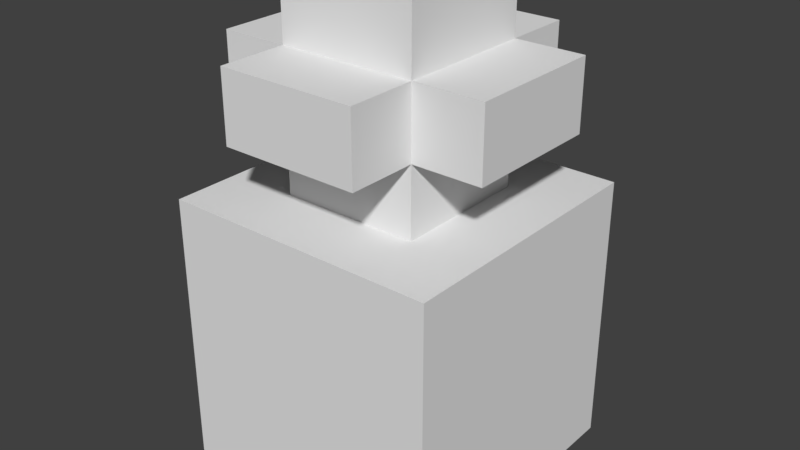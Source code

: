# Source: HealthPotion.blend  (saved by Blender 2.79.0; exported with 4.5.12 LTS)
import bpy
from mathutils import Matrix  # noqa: F401  (used for matrix-valued properties, if any)

bpy.ops.wm.read_factory_settings(use_empty=True)
scene = bpy.context.scene
scene.name = 'Scene'

# ---- collections
col_collection_1 = bpy.data.collections.new('Collection 1'); scene.collection.children.link(col_collection_1)

# ---- world
world_world = bpy.data.worlds.new('World'); scene.world = world_world
world_world.color = (0.05088, 0.05088, 0.05088)
world_world.use_sun_shadow = False
world_world.sun_shadow_jitter_overblur = 0.0
world_world.cycles.sampling_method = 'MANUAL'

# ---- meshes
me_healthpotion = bpy.data.meshes.new('HealthPotion')
me_healthpotion.from_pydata([(-0.05002, -0.07508, 0.05035), (-0.05002, -0.05006, 0.05035), (-0.05002, -0.05006, 0.02534), (-0.05002, -0.07508, 0.02534), (-0.05002, -0.05006, 0.0003266), (-0.05002, -0.07508, 0.0003266), (-0.05002, -0.05006, -0.02469), (-0.05002, -0.07508, -0.02469), (-0.05002, -0.05006, -0.0497), (-0.05002, -0.07508, -0.0497), (-0.05002, -0.02505, 0.05035), (-0.05002, -0.02505, 0.02534), (-0.05002, -0.02505, 0.0003266), (-0.05002, -0.02505, -0.02469), (-0.05002, -0.02505, -0.0497), (-0.05002, -3.882e-05, 0.05035), (-0.05002, -3.883e-05, 0.02534), (-0.05002, -3.884e-05, 0.0003266), (-0.05002, -3.884e-05, -0.02469), (-0.05002, -3.885e-05, -0.0497), (-0.05002, 0.02497, 0.05035), (-0.05002, 0.02497, 0.02534), (-0.05002, 0.02497, 0.0003266), (-0.05002, 0.02497, -0.02469), (-0.05002, 0.02497, -0.0497), (-0.02501, 0.02497, 0.02534), (-0.02501, 0.04999, 0.02534), (-0.02501, 0.04999, 0.0003266), (-0.02501, 0.02497, 0.0003266), (-0.02501, 0.04999, -0.02469), (-0.02501, 0.02497, -0.02469), (-0.02501, 0.04999, 0.05035), (-0.02501, 0.075, 0.05035), (-0.02501, 0.075, 0.02534), (-0.05002, 0.04999, 0.02534), (-0.05002, 0.075, 0.02534), (-0.05002, 0.075, 0.0003266), (-0.05002, 0.04999, 0.0003266), (-0.05002, 0.075, -0.02469), (-0.05002, 0.04999, -0.02469), (-0.02501, 0.075, -0.02469), (-0.02501, 0.075, -0.0497), (-0.02501, 0.04999, -0.0497), (-0.02501, 0.1, 0.02534), (-0.02501, 0.1, 0.0003266), (-0.02501, 0.075, 0.0003266), (-0.02501, 0.1, -0.02469), (0.05002, -0.07508, 0.05035), (0.05002, -0.07508, 0.02534), (0.05002, -0.05006, 0.02534), (0.05002, -0.05006, 0.05035), (0.05002, -0.07508, 0.0003266), (0.05002, -0.05006, 0.0003266), (0.05002, -0.07508, -0.02469), (0.05002, -0.05006, -0.02469), (0.05002, -0.07508, -0.0497), (0.05002, -0.05006, -0.0497), (0.05002, -0.02505, 0.02534), (0.05002, -0.02505, 0.05035), (0.05002, -0.02505, 0.0003266), (0.05002, -0.02505, -0.02469), (0.05002, -0.02505, -0.0497), (0.05002, -3.883e-05, 0.02534), (0.05002, -3.882e-05, 0.05035), (0.05002, -3.884e-05, 0.0003266), (0.05002, -3.884e-05, -0.02469), (0.05002, -3.885e-05, -0.0497), (0.05002, 0.02497, 0.02534), (0.05002, 0.02497, 0.05035), (0.05002, 0.02497, 0.0003266), (0.05002, 0.02497, -0.02469), (0.05002, 0.02497, -0.0497), (0.02501, 0.02497, 0.02534), (0.02501, 0.02497, 0.0003266), (0.02501, 0.04999, 0.0003266), (0.02501, 0.04999, 0.02534), (0.02501, 0.02497, -0.02469), (0.02501, 0.04999, -0.02469), (0.02501, 0.04999, 0.05035), (0.02501, 0.075, 0.02534), (0.02501, 0.075, 0.05035), (0.05002, 0.04999, 0.02534), (0.05002, 0.04999, 0.0003266), (0.05002, 0.075, 0.0003266), (0.05002, 0.075, 0.02534), (0.05002, 0.04999, -0.02469), (0.05002, 0.075, -0.02469), (0.02501, 0.04999, -0.0497), (0.02501, 0.075, -0.0497), (0.02501, 0.075, -0.02469), (0.02501, 0.075, 0.0003266), (0.02501, 0.1, 0.0003266), (0.02501, 0.1, 0.02534), (0.02501, 0.1, -0.02469), (-0.02501, -0.07508, 0.05035), (-0.02501, -0.05006, 0.05035), (-3.285e-09, -0.07508, 0.05035), (-3.285e-09, -0.05006, 0.05035), (0.02501, -0.07508, 0.05035), (0.02501, -0.05006, 0.05035), (-0.02501, -0.02505, 0.05035), (-3.285e-09, -0.02505, 0.05035), (0.02501, -0.02505, 0.05035), (-0.02501, -3.882e-05, 0.05035), (-3.285e-09, -3.882e-05, 0.05035), (0.02501, -3.882e-05, 0.05035), (-0.02501, 0.02497, 0.05035), (-3.285e-09, 0.02497, 0.05035), (0.02501, 0.02497, 0.05035), (-3.285e-09, 0.02497, 0.02534), (-3.285e-09, 0.04999, 0.02534), (-3.285e-09, 0.04999, 0.05035), (-3.285e-09, 0.075, 0.05035), (-3.285e-09, 0.075, 0.02534), (-3.285e-09, 0.1, 0.02534), (-0.02501, -0.05006, -0.0497), (-0.02501, -0.07508, -0.0497), (-3.285e-09, -0.05006, -0.0497), (-3.285e-09, -0.07508, -0.0497), (0.02501, -0.05006, -0.0497), (0.02501, -0.07508, -0.0497), (-0.02501, -0.02505, -0.0497), (-3.285e-09, -0.02505, -0.0497), (0.02501, -0.02505, -0.0497), (-0.02501, -3.885e-05, -0.0497), (-3.285e-09, -3.885e-05, -0.0497), (0.02501, -3.885e-05, -0.0497), (-0.02501, 0.02497, -0.0497), (-3.285e-09, 0.02497, -0.0497), (0.02501, 0.02497, -0.0497), (-3.285e-09, 0.04999, -0.02469), (-3.285e-09, 0.02497, -0.02469), (-3.285e-09, 0.075, -0.0497), (-3.285e-09, 0.04999, -0.0497), (-3.285e-09, 0.1, -0.02469), (-3.285e-09, 0.075, -0.02469), (-0.02501, -0.07508, 0.02534), (-3.285e-09, -0.07508, 0.02534), (0.02501, -0.07508, 0.02534), (-0.02501, -0.07508, 0.0003266), (-3.285e-09, -0.07508, 0.0003266), (0.02501, -0.07508, 0.0003266), (-0.02501, -0.07508, -0.02469), (-3.285e-09, -0.07508, -0.02469), (0.02501, -0.07508, -0.02469), (-3.285e-09, 0.1, 0.0003266)], [], [(0, 1, 2, 3), (3, 2, 4, 5), (5, 4, 6, 7), (7, 6, 8, 9), (1, 10, 11, 2), (2, 11, 12, 4), (4, 12, 13, 6), (6, 13, 14, 8), (10, 15, 16, 11), (11, 16, 17, 12), (12, 17, 18, 13), (13, 18, 19, 14), (15, 20, 21, 16), (16, 21, 22, 17), (17, 22, 23, 18), (18, 23, 24, 19), (25, 26, 27, 28), (28, 27, 29, 30), (31, 32, 33, 26), (34, 35, 36, 37), (37, 36, 38, 39), (29, 40, 41, 42), (33, 43, 44, 45), (45, 44, 46, 40), (47, 48, 49, 50), (48, 51, 52, 49), (51, 53, 54, 52), (53, 55, 56, 54), (50, 49, 57, 58), (49, 52, 59, 57), (52, 54, 60, 59), (54, 56, 61, 60), (58, 57, 62, 63), (57, 59, 64, 62), (59, 60, 65, 64), (60, 61, 66, 65), (63, 62, 67, 68), (62, 64, 69, 67), (64, 65, 70, 69), (65, 66, 71, 70), (72, 73, 74, 75), (73, 76, 77, 74), (78, 75, 79, 80), (81, 82, 83, 84), (82, 85, 86, 83), (77, 87, 88, 89), (79, 90, 91, 92), (90, 89, 93, 91), (0, 94, 95, 1), (94, 96, 97, 95), (96, 98, 99, 97), (98, 47, 50, 99), (1, 95, 100, 10), (95, 97, 101, 100), (97, 99, 102, 101), (99, 50, 58, 102), (10, 100, 103, 15), (100, 101, 104, 103), (101, 102, 105, 104), (102, 58, 63, 105), (15, 103, 106, 20), (103, 104, 107, 106), (104, 105, 108, 107), (105, 63, 68, 108), (25, 109, 110, 26), (109, 72, 75, 110), (31, 111, 112, 32), (111, 78, 80, 112), (34, 26, 33, 35), (75, 81, 84, 79), (33, 113, 114, 43), (113, 79, 92, 114), (9, 8, 115, 116), (116, 115, 117, 118), (118, 117, 119, 120), (120, 119, 56, 55), (8, 14, 121, 115), (115, 121, 122, 117), (117, 122, 123, 119), (119, 123, 61, 56), (14, 19, 124, 121), (121, 124, 125, 122), (122, 125, 126, 123), (123, 126, 66, 61), (19, 24, 127, 124), (124, 127, 128, 125), (125, 128, 129, 126), (126, 129, 71, 66), (30, 29, 130, 131), (131, 130, 77, 76), (39, 38, 40, 29), (77, 89, 86, 85), (42, 41, 132, 133), (133, 132, 88, 87), (40, 46, 134, 135), (135, 134, 93, 89), (0, 3, 136, 94), (94, 136, 137, 96), (96, 137, 138, 98), (98, 138, 48, 47), (3, 5, 139, 136), (136, 139, 140, 137), (137, 140, 141, 138), (138, 141, 51, 48), (5, 7, 142, 139), (139, 142, 143, 140), (140, 143, 144, 141), (141, 144, 53, 51), (7, 9, 116, 142), (142, 116, 118, 143), (143, 118, 120, 144), (144, 120, 55, 53), (31, 26, 110, 111), (111, 110, 75, 78), (34, 37, 27, 26), (75, 74, 82, 81), (37, 39, 29, 27), (74, 77, 85, 82), (29, 42, 133, 130), (130, 133, 87, 77), (20, 106, 25, 21), (106, 107, 109, 25), (107, 108, 72, 109), (108, 68, 67, 72), (21, 25, 28, 22), (72, 67, 69, 73), (22, 28, 30, 23), (73, 69, 70, 76), (23, 30, 127, 24), (30, 131, 128, 127), (131, 76, 129, 128), (76, 70, 71, 129), (32, 112, 113, 33), (112, 80, 79, 113), (35, 33, 45, 36), (79, 84, 83, 90), (36, 45, 40, 38), (90, 83, 86, 89), (40, 135, 132, 41), (135, 89, 88, 132), (43, 114, 145, 44), (114, 92, 91, 145), (44, 145, 134, 46), (145, 91, 93, 134)])
_ca = me_healthpotion.color_attributes.new('Col', 'BYTE_COLOR', 'CORNER')
_ca.data.foreach_set('color', [0.1845, 0.0, 0.0, 1.0, 0.1845, 0.0, 0.0, 1.0, 0.1845, 0.0, 0.0, 1.0, 0.1845, 0.0, 0.0, 1.0, 0.1845, 0.0, 0.0, 1.0, 0.1845, 0.0, 0.0, 1.0, 0.1845, 0.0, 0.0, 1.0, 0.1845, 0.0, 0.0, 1.0, 0.1845, 0.0, 0.0, 1.0, 0.1845, 0.0, 0.0, 1.0, 0.1845, 0.0, 0.0, 1.0, 0.1845, 0.0, 0.0, 1.0, 0.1845, 0.0, 0.0, 1.0, 0.1845, 0.0, 0.0, 1.0, 0.1845, 0.0, 0.0, 1.0, 0.1845, 0.0, 0.0, 1.0, 0.2462, 0.0, 0.0, 1.0, 0.2462, 0.0, 0.0, 1.0, 0.2462, 0.0, 0.0, 1.0, 0.2462, 0.0, 0.0, 1.0, 0.2462, 0.0, 0.0, 1.0, 0.2462, 0.0, 0.0, 1.0, 0.2462, 0.0, 0.0, 1.0, 0.2462, 0.0, 0.0, 1.0, 0.2462, 0.0, 0.0, 1.0, 0.2462, 0.0, 0.0, 1.0, 0.2462, 0.0, 0.0, 1.0, 0.2462, 0.0, 0.0, 1.0, 0.2462, 0.0, 0.0, 1.0, 0.2462, 0.0, 0.0, 1.0, 0.2462, 0.0, 0.0, 1.0, 0.2462, 0.0, 0.0, 1.0, 0.2462, 0.0, 0.0, 1.0, 0.2462, 0.0, 0.0, 1.0, 0.2462, 0.0, 0.0, 1.0, 0.2462, 0.0, 0.0, 1.0, 0.2462, 0.0, 0.0, 1.0, 0.2462, 0.0, 0.0, 1.0, 0.2462, 0.0, 0.0, 1.0, 0.2462, 0.0, 0.0, 1.0, 0.2462, 0.0, 0.0, 1.0, 0.2462, 0.0, 0.0, 1.0, 0.2462, 0.0, 0.0, 1.0, 0.2462, 0.0, 0.0, 1.0, 0.2462, 0.0, 0.0, 1.0, 0.2462, 0.0, 0.0, 1.0, 0.2462, 0.0, 0.0, 1.0, 0.2462, 0.0, 0.0, 1.0, 0.402, 0.0, 0.0, 1.0, 0.402, 0.0, 0.0, 1.0, 0.402, 0.0, 0.0, 1.0, 0.402, 0.0, 0.0, 1.0, 0.402, 0.0, 0.0, 1.0, 0.402, 0.0, 0.0, 1.0, 0.402, 0.0, 0.0, 1.0, 0.402, 0.0, 0.0, 1.0, 0.402, 0.0, 0.0, 1.0, 0.402, 0.0, 0.0, 1.0, 0.402, 0.0, 0.0, 1.0, 0.402, 0.0, 0.0, 1.0, 0.402, 0.0, 0.0, 1.0, 0.402, 0.0, 0.0, 1.0, 0.402, 0.0, 0.0, 1.0, 0.402, 0.0, 0.0, 1.0, 0.402, 0.0, 0.0, 1.0, 0.402, 0.0, 0.0, 1.0, 0.402, 0.0, 0.0, 1.0, 0.402, 0.0, 0.0, 1.0, 0.402, 0.0, 0.0, 1.0, 0.402, 0.0, 0.0, 1.0, 0.402, 0.0, 0.0, 1.0, 0.402, 0.0, 0.0, 1.0, 0.4969, 0.4969, 0.4969, 1.0, 0.4969, 0.4969, 0.4969, 1.0, 0.4969, 0.4969, 0.4969, 1.0, 0.4969, 0.4969, 0.4969, 1.0, 0.4969, 0.4969, 0.4969, 1.0, 0.4969, 0.4969, 0.4969, 1.0, 0.4969, 0.4969, 0.4969, 1.0, 0.4969, 0.4969, 0.4969, 1.0, 0.4969, 0.4969, 0.4969, 1.0, 0.4969, 0.4969, 0.4969, 1.0, 0.4969, 0.4969, 0.4969, 1.0, 0.4969, 0.4969, 0.4969, 1.0, 0.4969, 0.4969, 0.4969, 1.0, 0.4969, 0.4969, 0.4969, 1.0, 0.4969, 0.4969, 0.4969, 1.0, 0.4969, 0.4969, 0.4969, 1.0, 0.1329, 0.0331, 0.0, 1.0, 0.1329, 0.0331, 0.0, 1.0, 0.1329, 0.0331, 0.0, 1.0, 0.1329, 0.0331, 0.0, 1.0, 0.1329, 0.0331, 0.0, 1.0, 0.1329, 0.0331, 0.0, 1.0, 0.1329, 0.0331, 0.0, 1.0, 0.1329, 0.0331, 0.0, 1.0, 0.1845, 0.0, 0.0, 1.0, 0.1845, 0.0, 0.0, 1.0, 0.1845, 0.0, 0.0, 1.0, 0.1845, 0.0, 0.0, 1.0, 0.1845, 0.0, 0.0, 1.0, 0.1845, 0.0, 0.0, 1.0, 0.1845, 0.0, 0.0, 1.0, 0.1845, 0.0, 0.0, 1.0, 0.1845, 0.0, 0.0, 1.0, 0.1845, 0.0, 0.0, 1.0, 0.1845, 0.0, 0.0, 1.0, 0.1845, 0.0, 0.0, 1.0, 0.1845, 0.0, 0.0, 1.0, 0.1845, 0.0, 0.0, 1.0, 0.1845, 0.0, 0.0, 1.0, 0.1845, 0.0, 0.0, 1.0, 0.2462, 0.0, 0.0, 1.0, 0.2462, 0.0, 0.0, 1.0, 0.2462, 0.0, 0.0, 1.0, 0.2462, 0.0, 0.0, 1.0, 0.2462, 0.0, 0.0, 1.0, 0.2462, 0.0, 0.0, 1.0, 0.2462, 0.0, 0.0, 1.0, 0.2462, 0.0, 0.0, 1.0, 0.2462, 0.0, 0.0, 1.0, 0.2462, 0.0, 0.0, 1.0, 0.2462, 0.0, 0.0, 1.0, 0.2462, 0.0, 0.0, 1.0, 0.2462, 0.0, 0.0, 1.0, 0.2462, 0.0, 0.0, 1.0, 0.2462, 0.0, 0.0, 1.0, 0.2462, 0.0, 0.0, 1.0, 0.2462, 0.0, 0.0, 1.0, 0.2462, 0.0, 0.0, 1.0, 0.2462, 0.0, 0.0, 1.0, 0.2462, 0.0, 0.0, 1.0, 0.2462, 0.0, 0.0, 1.0, 0.2462, 0.0, 0.0, 1.0, 0.2462, 0.0, 0.0, 1.0, 0.2462, 0.0, 0.0, 1.0, 0.2462, 0.0, 0.0, 1.0, 0.2462, 0.0, 0.0, 1.0, 0.2462, 0.0, 0.0, 1.0, 0.2462, 0.0, 0.0, 1.0, 0.2462, 0.0, 0.0, 1.0, 0.2462, 0.0, 0.0, 1.0, 0.2462, 0.0, 0.0, 1.0, 0.2462, 0.0, 0.0, 1.0, 0.402, 0.0, 0.0, 1.0, 0.402, 0.0, 0.0, 1.0, 0.402, 0.0, 0.0, 1.0, 0.402, 0.0, 0.0, 1.0, 0.402, 0.0, 0.0, 1.0, 0.402, 0.0, 0.0, 1.0, 0.402, 0.0, 0.0, 1.0, 0.402, 0.0, 0.0, 1.0, 0.402, 0.0, 0.0, 1.0, 0.402, 0.0, 0.0, 1.0, 0.402, 0.0, 0.0, 1.0, 0.402, 0.0, 0.0, 1.0, 0.402, 0.0, 0.0, 1.0, 0.402, 0.0, 0.0, 1.0, 0.402, 0.0, 0.0, 1.0, 0.402, 0.0, 0.0, 1.0, 0.402, 0.0, 0.0, 1.0, 0.402, 0.0, 0.0, 1.0, 0.402, 0.0, 0.0, 1.0, 0.402, 0.0, 0.0, 1.0, 0.402, 0.0, 0.0, 1.0, 0.402, 0.0, 0.0, 1.0, 0.402, 0.0, 0.0, 1.0, 0.402, 0.0, 0.0, 1.0, 0.4969, 0.4969, 0.4969, 1.0, 0.4969, 0.4969, 0.4969, 1.0, 0.4969, 0.4969, 0.4969, 1.0, 0.4969, 0.4969, 0.4969, 1.0, 0.4969, 0.4969, 0.4969, 1.0, 0.4969, 0.4969, 0.4969, 1.0, 0.4969, 0.4969, 0.4969, 1.0, 0.4969, 0.4969, 0.4969, 1.0, 0.4969, 0.4969, 0.4969, 1.0, 0.4969, 0.4969, 0.4969, 1.0, 0.4969, 0.4969, 0.4969, 1.0, 0.4969, 0.4969, 0.4969, 1.0, 0.4969, 0.4969, 0.4969, 1.0, 0.4969, 0.4969, 0.4969, 1.0, 0.4969, 0.4969, 0.4969, 1.0, 0.4969, 0.4969, 0.4969, 1.0, 0.1329, 0.0331, 0.0, 1.0, 0.1329, 0.0331, 0.0, 1.0, 0.1329, 0.0331, 0.0, 1.0, 0.1329, 0.0331, 0.0, 1.0, 0.1329, 0.0331, 0.0, 1.0, 0.1329, 0.0331, 0.0, 1.0, 0.1329, 0.0331, 0.0, 1.0, 0.1329, 0.0331, 0.0, 1.0, 0.1845, 0.0, 0.0, 1.0, 0.1845, 0.0, 0.0, 1.0, 0.1845, 0.0, 0.0, 1.0, 0.1845, 0.0, 0.0, 1.0, 0.1845, 0.0, 0.0, 1.0, 0.1845, 0.0, 0.0, 1.0, 0.1845, 0.0, 0.0, 1.0, 0.1845, 0.0, 0.0, 1.0, 0.1845, 0.0, 0.0, 1.0, 0.1845, 0.0, 0.0, 1.0, 0.1845, 0.0, 0.0, 1.0, 0.1845, 0.0, 0.0, 1.0, 0.1845, 0.0, 0.0, 1.0, 0.1845, 0.0, 0.0, 1.0, 0.1845, 0.0, 0.0, 1.0, 0.1845, 0.0, 0.0, 1.0, 0.2462, 0.0, 0.0, 1.0, 0.2462, 0.0, 0.0, 1.0, 0.2462, 0.0, 0.0, 1.0, 0.2462, 0.0, 0.0, 1.0, 0.2462, 0.0, 0.0, 1.0, 0.2462, 0.0, 0.0, 1.0, 0.2462, 0.0, 0.0, 1.0, 0.2462, 0.0, 0.0, 1.0, 0.2462, 0.0, 0.0, 1.0, 0.2462, 0.0, 0.0, 1.0, 0.2462, 0.0, 0.0, 1.0, 0.2462, 0.0, 0.0, 1.0, 0.2462, 0.0, 0.0, 1.0, 0.2462, 0.0, 0.0, 1.0, 0.2462, 0.0, 0.0, 1.0, 0.2462, 0.0, 0.0, 1.0, 0.2462, 0.0, 0.0, 1.0, 0.2462, 0.0, 0.0, 1.0, 0.2462, 0.0, 0.0, 1.0, 0.2462, 0.0, 0.0, 1.0, 0.2462, 0.0, 0.0, 1.0, 0.2462, 0.0, 0.0, 1.0, 0.2462, 0.0, 0.0, 1.0, 0.2462, 0.0, 0.0, 1.0, 0.2462, 0.0, 0.0, 1.0, 0.2462, 0.0, 0.0, 1.0, 0.2462, 0.0, 0.0, 1.0, 0.2462, 0.0, 0.0, 1.0, 0.2462, 0.0, 0.0, 1.0, 0.2462, 0.0, 0.0, 1.0, 0.2462, 0.0, 0.0, 1.0, 0.2462, 0.0, 0.0, 1.0, 0.402, 0.0, 0.0, 1.0, 0.402, 0.0, 0.0, 1.0, 0.402, 0.0, 0.0, 1.0, 0.402, 0.0, 0.0, 1.0, 0.402, 0.0, 0.0, 1.0, 0.402, 0.0, 0.0, 1.0, 0.402, 0.0, 0.0, 1.0, 0.402, 0.0, 0.0, 1.0, 0.402, 0.0, 0.0, 1.0, 0.402, 0.0, 0.0, 1.0, 0.402, 0.0, 0.0, 1.0, 0.402, 0.0, 0.0, 1.0, 0.402, 0.0, 0.0, 1.0, 0.402, 0.0, 0.0, 1.0, 0.402, 0.0, 0.0, 1.0, 0.402, 0.0, 0.0, 1.0, 0.402, 0.0, 0.0, 1.0, 0.402, 0.0, 0.0, 1.0, 0.402, 0.0, 0.0, 1.0, 0.402, 0.0, 0.0, 1.0, 0.402, 0.0, 0.0, 1.0, 0.402, 0.0, 0.0, 1.0, 0.402, 0.0, 0.0, 1.0, 0.402, 0.0, 0.0, 1.0, 0.4969, 0.4969, 0.4969, 1.0, 0.4969, 0.4969, 0.4969, 1.0, 0.4969, 0.4969, 0.4969, 1.0, 0.4969, 0.4969, 0.4969, 1.0, 0.4969, 0.4969, 0.4969, 1.0, 0.4969, 0.4969, 0.4969, 1.0, 0.4969, 0.4969, 0.4969, 1.0, 0.4969, 0.4969, 0.4969, 1.0, 0.4969, 0.4969, 0.4969, 1.0, 0.4969, 0.4969, 0.4969, 1.0, 0.4969, 0.4969, 0.4969, 1.0, 0.4969, 0.4969, 0.4969, 1.0, 0.4969, 0.4969, 0.4969, 1.0, 0.4969, 0.4969, 0.4969, 1.0, 0.4969, 0.4969, 0.4969, 1.0, 0.4969, 0.4969, 0.4969, 1.0, 0.1329, 0.0331, 0.0, 1.0, 0.1329, 0.0331, 0.0, 1.0, 0.1329, 0.0331, 0.0, 1.0, 0.1329, 0.0331, 0.0, 1.0, 0.1329, 0.0331, 0.0, 1.0, 0.1329, 0.0331, 0.0, 1.0, 0.1329, 0.0331, 0.0, 1.0, 0.1329, 0.0331, 0.0, 1.0, 0.1845, 0.0, 0.0, 1.0, 0.1845, 0.0, 0.0, 1.0, 0.1845, 0.0, 0.0, 1.0, 0.1845, 0.0, 0.0, 1.0, 0.1845, 0.0, 0.0, 1.0, 0.1845, 0.0, 0.0, 1.0, 0.1845, 0.0, 0.0, 1.0, 0.1845, 0.0, 0.0, 1.0, 0.1845, 0.0, 0.0, 1.0, 0.1845, 0.0, 0.0, 1.0, 0.1845, 0.0, 0.0, 1.0, 0.1845, 0.0, 0.0, 1.0, 0.1845, 0.0, 0.0, 1.0, 0.1845, 0.0, 0.0, 1.0, 0.1845, 0.0, 0.0, 1.0, 0.1845, 0.0, 0.0, 1.0, 0.2462, 0.0, 0.0, 1.0, 0.2462, 0.0, 0.0, 1.0, 0.2462, 0.0, 0.0, 1.0, 0.2462, 0.0, 0.0, 1.0, 0.2462, 0.0, 0.0, 1.0, 0.2462, 0.0, 0.0, 1.0, 0.2462, 0.0, 0.0, 1.0, 0.2462, 0.0, 0.0, 1.0, 0.2462, 0.0, 0.0, 1.0, 0.2462, 0.0, 0.0, 1.0, 0.2462, 0.0, 0.0, 1.0, 0.2462, 0.0, 0.0, 1.0, 0.2462, 0.0, 0.0, 1.0, 0.2462, 0.0, 0.0, 1.0, 0.2462, 0.0, 0.0, 1.0, 0.2462, 0.0, 0.0, 1.0, 0.2462, 0.0, 0.0, 1.0, 0.2462, 0.0, 0.0, 1.0, 0.2462, 0.0, 0.0, 1.0, 0.2462, 0.0, 0.0, 1.0, 0.2462, 0.0, 0.0, 1.0, 0.2462, 0.0, 0.0, 1.0, 0.2462, 0.0, 0.0, 1.0, 0.2462, 0.0, 0.0, 1.0, 0.2462, 0.0, 0.0, 1.0, 0.2462, 0.0, 0.0, 1.0, 0.2462, 0.0, 0.0, 1.0, 0.2462, 0.0, 0.0, 1.0, 0.2462, 0.0, 0.0, 1.0, 0.2462, 0.0, 0.0, 1.0, 0.2462, 0.0, 0.0, 1.0, 0.2462, 0.0, 0.0, 1.0, 0.402, 0.0, 0.0, 1.0, 0.402, 0.0, 0.0, 1.0, 0.402, 0.0, 0.0, 1.0, 0.402, 0.0, 0.0, 1.0, 0.402, 0.0, 0.0, 1.0, 0.402, 0.0, 0.0, 1.0, 0.402, 0.0, 0.0, 1.0, 0.402, 0.0, 0.0, 1.0, 0.402, 0.0, 0.0, 1.0, 0.402, 0.0, 0.0, 1.0, 0.402, 0.0, 0.0, 1.0, 0.402, 0.0, 0.0, 1.0, 0.402, 0.0, 0.0, 1.0, 0.402, 0.0, 0.0, 1.0, 0.402, 0.0, 0.0, 1.0, 0.402, 0.0, 0.0, 1.0, 0.402, 0.0, 0.0, 1.0, 0.402, 0.0, 0.0, 1.0, 0.402, 0.0, 0.0, 1.0, 0.402, 0.0, 0.0, 1.0, 0.402, 0.0, 0.0, 1.0, 0.402, 0.0, 0.0, 1.0, 0.402, 0.0, 0.0, 1.0, 0.402, 0.0, 0.0, 1.0, 0.4969, 0.4969, 0.4969, 1.0, 0.4969, 0.4969, 0.4969, 1.0, 0.4969, 0.4969, 0.4969, 1.0, 0.4969, 0.4969, 0.4969, 1.0, 0.4969, 0.4969, 0.4969, 1.0, 0.4969, 0.4969, 0.4969, 1.0, 0.4969, 0.4969, 0.4969, 1.0, 0.4969, 0.4969, 0.4969, 1.0, 0.4969, 0.4969, 0.4969, 1.0, 0.4969, 0.4969, 0.4969, 1.0, 0.4969, 0.4969, 0.4969, 1.0, 0.4969, 0.4969, 0.4969, 1.0, 0.4969, 0.4969, 0.4969, 1.0, 0.4969, 0.4969, 0.4969, 1.0, 0.4969, 0.4969, 0.4969, 1.0, 0.4969, 0.4969, 0.4969, 1.0, 0.1329, 0.0331, 0.0, 1.0, 0.1329, 0.0331, 0.0, 1.0, 0.1329, 0.0331, 0.0, 1.0, 0.1329, 0.0331, 0.0, 1.0, 0.1329, 0.0331, 0.0, 1.0, 0.1329, 0.0331, 0.0, 1.0, 0.1329, 0.0331, 0.0, 1.0, 0.1329, 0.0331, 0.0, 1.0, 0.1845, 0.0, 0.0, 1.0, 0.1845, 0.0, 0.0, 1.0, 0.1845, 0.0, 0.0, 1.0, 0.1845, 0.0, 0.0, 1.0, 0.1845, 0.0, 0.0, 1.0, 0.1845, 0.0, 0.0, 1.0, 0.1845, 0.0, 0.0, 1.0, 0.1845, 0.0, 0.0, 1.0, 0.1845, 0.0, 0.0, 1.0, 0.1845, 0.0, 0.0, 1.0, 0.1845, 0.0, 0.0, 1.0, 0.1845, 0.0, 0.0, 1.0, 0.1845, 0.0, 0.0, 1.0, 0.1845, 0.0, 0.0, 1.0, 0.1845, 0.0, 0.0, 1.0, 0.1845, 0.0, 0.0, 1.0, 0.1845, 0.0, 0.0, 1.0, 0.1845, 0.0, 0.0, 1.0, 0.1845, 0.0, 0.0, 1.0, 0.1845, 0.0, 0.0, 1.0, 0.1845, 0.0, 0.0, 1.0, 0.1845, 0.0, 0.0, 1.0, 0.1845, 0.0, 0.0, 1.0, 0.1845, 0.0, 0.0, 1.0, 0.1845, 0.0, 0.0, 1.0, 0.1845, 0.0, 0.0, 1.0, 0.1845, 0.0, 0.0, 1.0, 0.1845, 0.0, 0.0, 1.0, 0.1845, 0.0, 0.0, 1.0, 0.1845, 0.0, 0.0, 1.0, 0.1845, 0.0, 0.0, 1.0, 0.1845, 0.0, 0.0, 1.0, 0.1845, 0.0, 0.0, 1.0, 0.1845, 0.0, 0.0, 1.0, 0.1845, 0.0, 0.0, 1.0, 0.1845, 0.0, 0.0, 1.0, 0.1845, 0.0, 0.0, 1.0, 0.1845, 0.0, 0.0, 1.0, 0.1845, 0.0, 0.0, 1.0, 0.1845, 0.0, 0.0, 1.0, 0.1845, 0.0, 0.0, 1.0, 0.1845, 0.0, 0.0, 1.0, 0.1845, 0.0, 0.0, 1.0, 0.1845, 0.0, 0.0, 1.0, 0.1845, 0.0, 0.0, 1.0, 0.1845, 0.0, 0.0, 1.0, 0.1845, 0.0, 0.0, 1.0, 0.1845, 0.0, 0.0, 1.0, 0.1845, 0.0, 0.0, 1.0, 0.1845, 0.0, 0.0, 1.0, 0.1845, 0.0, 0.0, 1.0, 0.1845, 0.0, 0.0, 1.0, 0.1845, 0.0, 0.0, 1.0, 0.1845, 0.0, 0.0, 1.0, 0.1845, 0.0, 0.0, 1.0, 0.1845, 0.0, 0.0, 1.0, 0.1845, 0.0, 0.0, 1.0, 0.1845, 0.0, 0.0, 1.0, 0.1845, 0.0, 0.0, 1.0, 0.1845, 0.0, 0.0, 1.0, 0.1845, 0.0, 0.0, 1.0, 0.1845, 0.0, 0.0, 1.0, 0.1845, 0.0, 0.0, 1.0, 0.1845, 0.0, 0.0, 1.0, 0.4969, 0.4969, 0.4969, 1.0, 0.4969, 0.4969, 0.4969, 1.0, 0.4969, 0.4969, 0.4969, 1.0, 0.4969, 0.4969, 0.4969, 1.0, 0.4969, 0.4969, 0.4969, 1.0, 0.4969, 0.4969, 0.4969, 1.0, 0.4969, 0.4969, 0.4969, 1.0, 0.4969, 0.4969, 0.4969, 1.0, 0.4969, 0.4969, 0.4969, 1.0, 0.4969, 0.4969, 0.4969, 1.0, 0.4969, 0.4969, 0.4969, 1.0, 0.4969, 0.4969, 0.4969, 1.0, 0.4969, 0.4969, 0.4969, 1.0, 0.4969, 0.4969, 0.4969, 1.0, 0.4969, 0.4969, 0.4969, 1.0, 0.4969, 0.4969, 0.4969, 1.0, 0.4969, 0.4969, 0.4969, 1.0, 0.4969, 0.4969, 0.4969, 1.0, 0.4969, 0.4969, 0.4969, 1.0, 0.4969, 0.4969, 0.4969, 1.0, 0.4969, 0.4969, 0.4969, 1.0, 0.4969, 0.4969, 0.4969, 1.0, 0.4969, 0.4969, 0.4969, 1.0, 0.4969, 0.4969, 0.4969, 1.0, 0.4969, 0.4969, 0.4969, 1.0, 0.4969, 0.4969, 0.4969, 1.0, 0.4969, 0.4969, 0.4969, 1.0, 0.4969, 0.4969, 0.4969, 1.0, 0.4969, 0.4969, 0.4969, 1.0, 0.4969, 0.4969, 0.4969, 1.0, 0.4969, 0.4969, 0.4969, 1.0, 0.4969, 0.4969, 0.4969, 1.0, 0.402, 0.0, 0.0, 1.0, 0.402, 0.0, 0.0, 1.0, 0.402, 0.0, 0.0, 1.0, 0.402, 0.0, 0.0, 1.0, 0.402, 0.0, 0.0, 1.0, 0.402, 0.0, 0.0, 1.0, 0.402, 0.0, 0.0, 1.0, 0.402, 0.0, 0.0, 1.0, 0.402, 0.0, 0.0, 1.0, 0.402, 0.0, 0.0, 1.0, 0.402, 0.0, 0.0, 1.0, 0.402, 0.0, 0.0, 1.0, 0.402, 0.0, 0.0, 1.0, 0.402, 0.0, 0.0, 1.0, 0.402, 0.0, 0.0, 1.0, 0.402, 0.0, 0.0, 1.0, 0.402, 0.0, 0.0, 1.0, 0.402, 0.0, 0.0, 1.0, 0.402, 0.0, 0.0, 1.0, 0.402, 0.0, 0.0, 1.0, 0.402, 0.0, 0.0, 1.0, 0.402, 0.0, 0.0, 1.0, 0.402, 0.0, 0.0, 1.0, 0.402, 0.0, 0.0, 1.0, 0.402, 0.0, 0.0, 1.0, 0.402, 0.0, 0.0, 1.0, 0.402, 0.0, 0.0, 1.0, 0.402, 0.0, 0.0, 1.0, 0.402, 0.0, 0.0, 1.0, 0.402, 0.0, 0.0, 1.0, 0.402, 0.0, 0.0, 1.0, 0.402, 0.0, 0.0, 1.0, 0.402, 0.0, 0.0, 1.0, 0.402, 0.0, 0.0, 1.0, 0.402, 0.0, 0.0, 1.0, 0.402, 0.0, 0.0, 1.0, 0.402, 0.0, 0.0, 1.0, 0.402, 0.0, 0.0, 1.0, 0.402, 0.0, 0.0, 1.0, 0.402, 0.0, 0.0, 1.0, 0.402, 0.0, 0.0, 1.0, 0.402, 0.0, 0.0, 1.0, 0.402, 0.0, 0.0, 1.0, 0.402, 0.0, 0.0, 1.0, 0.402, 0.0, 0.0, 1.0, 0.402, 0.0, 0.0, 1.0, 0.402, 0.0, 0.0, 1.0, 0.402, 0.0, 0.0, 1.0, 0.4969, 0.4969, 0.4969, 1.0, 0.4969, 0.4969, 0.4969, 1.0, 0.4969, 0.4969, 0.4969, 1.0, 0.4969, 0.4969, 0.4969, 1.0, 0.4969, 0.4969, 0.4969, 1.0, 0.4969, 0.4969, 0.4969, 1.0, 0.4969, 0.4969, 0.4969, 1.0, 0.4969, 0.4969, 0.4969, 1.0, 0.4969, 0.4969, 0.4969, 1.0, 0.4969, 0.4969, 0.4969, 1.0, 0.4969, 0.4969, 0.4969, 1.0, 0.4969, 0.4969, 0.4969, 1.0, 0.4969, 0.4969, 0.4969, 1.0, 0.4969, 0.4969, 0.4969, 1.0, 0.4969, 0.4969, 0.4969, 1.0, 0.4969, 0.4969, 0.4969, 1.0, 0.4969, 0.4969, 0.4969, 1.0, 0.4969, 0.4969, 0.4969, 1.0, 0.4969, 0.4969, 0.4969, 1.0, 0.4969, 0.4969, 0.4969, 1.0, 0.4969, 0.4969, 0.4969, 1.0, 0.4969, 0.4969, 0.4969, 1.0, 0.4969, 0.4969, 0.4969, 1.0, 0.4969, 0.4969, 0.4969, 1.0, 0.4969, 0.4969, 0.4969, 1.0, 0.4969, 0.4969, 0.4969, 1.0, 0.4969, 0.4969, 0.4969, 1.0, 0.4969, 0.4969, 0.4969, 1.0, 0.4969, 0.4969, 0.4969, 1.0, 0.4969, 0.4969, 0.4969, 1.0, 0.4969, 0.4969, 0.4969, 1.0, 0.4969, 0.4969, 0.4969, 1.0, 0.1329, 0.0331, 0.0, 1.0, 0.1329, 0.0331, 0.0, 1.0, 0.1329, 0.0331, 0.0, 1.0, 0.1329, 0.0331, 0.0, 1.0, 0.1329, 0.0331, 0.0, 1.0, 0.1329, 0.0331, 0.0, 1.0, 0.1329, 0.0331, 0.0, 1.0, 0.1329, 0.0331, 0.0, 1.0, 0.1329, 0.0331, 0.0, 1.0, 0.1329, 0.0331, 0.0, 1.0, 0.1329, 0.0331, 0.0, 1.0, 0.1329, 0.0331, 0.0, 1.0, 0.1329, 0.0331, 0.0, 1.0, 0.1329, 0.0331, 0.0, 1.0, 0.1329, 0.0331, 0.0, 1.0, 0.1329, 0.0331, 0.0, 1.0])
me_healthpotion.use_remesh_preserve_volume = False
me_healthpotion.use_remesh_preserve_attributes = False
me_healthpotion.use_mirror_vertex_groups = False
me_healthpotion.update()
arm_armature = bpy.data.armatures.new('Armature')  # bones are not reproduced

# ---- objects
ob_armature = bpy.data.objects.new('Armature', arm_armature)
ob_healthpotion = bpy.data.objects.new('HealthPotion', me_healthpotion)

# ---- transforms, parenting, visibility, modifiers, constraints
ob_armature.location = (-0.0009728, 0.0003186, 5.472e-05)
ob_armature.lineart.crease_threshold = 0.0
ob_healthpotion.parent = ob_armature
ob_healthpotion.matrix_parent_inverse = Matrix(((1.0, 0.0, 0.0, 0.0009728), (0.0, 1.0, 0.0, -0.0003186), (0.0, 0.0, 1.0, -5.472e-05), (0.0, 0.0, 0.0, 1.0)))
ob_healthpotion.location = (0.0, 0.0, 0.0)
ob_healthpotion.rotation_euler = (-4.712, 2.22e-16, 2.22e-16)
ob_healthpotion.scale = (4.0, 4.0, 4.0)
ob_healthpotion.lineart.crease_threshold = 0.0
_m = ob_healthpotion.modifiers.new('Armature', 'ARMATURE')
_m.object = ob_armature

# ---- collection membership
col_collection_1.objects.link(ob_armature)
col_collection_1.objects.link(ob_healthpotion)

# ---- scene / render settings (as saved in the file)
scene.frame_start = 1; scene.frame_end = 250; scene.frame_set(1)
scene.render.engine = 'BLENDER_EEVEE_NEXT'
scene.render.resolution_percentage = 50
scene.render.dither_intensity = 0.0
scene.cycles.use_denoising = False
scene.cycles.samples = 128
scene.cycles.sampling_pattern = 'TABULATED_SOBOL'
scene.cycles.use_adaptive_sampling = False
scene.cycles.use_light_tree = False
scene.cycles.blur_glossy = 0.0
scene.cycles.sample_clamp_indirect = 0.0
scene.view_settings.view_transform = 'Standard'
bpy.context.view_layer.update()

# ---- added for rendering (the .blend has no active camera and no usable light): camera, sun
cam_auto = bpy.data.cameras.new('AutoCamera')
cam_auto.lens = 50.0
cam_auto.sensor_width = 36.0
cam_auto.clip_end = 1000.0
ob_auto_camera = bpy.data.objects.new('AutoCamera', cam_auto)
scene.collection.objects.link(ob_auto_camera)
ob_auto_camera.location = (0.833118, -1.00105, 0.716364)
ob_auto_camera.rotation_euler = (1.09748, -7.21219e-08, 0.694738)
scene.camera = ob_auto_camera
light_auto_sun = bpy.data.lights.new('AutoSun', 'SUN')
light_auto_sun.energy = 3.0
light_auto_sun.angle = 0.0523599
ob_auto_sun = bpy.data.objects.new('AutoSun', light_auto_sun)
scene.collection.objects.link(ob_auto_sun)
ob_auto_sun.rotation_euler = (0.872665, 0.174533, 0.523599)
bpy.context.view_layer.update()
